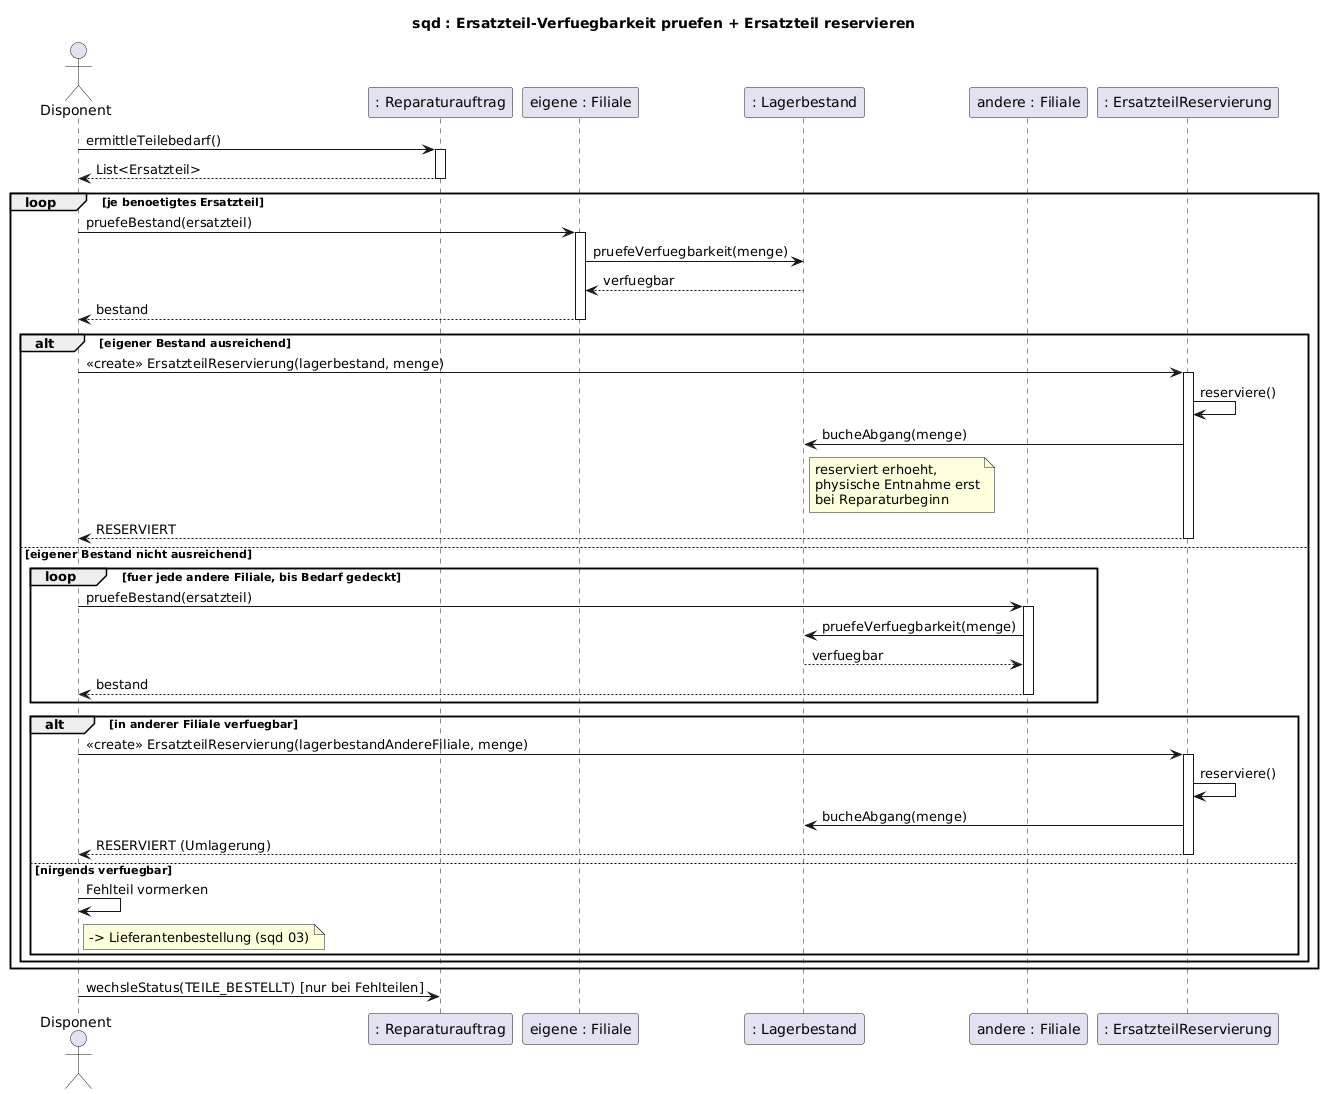

The diagram above was rendered by PlantUML. Its source (embedded in the PNG):
@startuml sqd-02-Ersatzteil-reservieren
title sqd : Ersatzteil-Verfuegbarkeit pruefen + Ersatzteil reservieren
actor Disponent
participant ": Reparaturauftrag" as RA
participant "eigene : Filiale" as F1
participant ": Lagerbestand" as LB
participant "andere : Filiale" as F2
participant ": ErsatzteilReservierung" as Res

Disponent -> RA : ermittleTeilebedarf()
activate RA
RA --> Disponent : List<Ersatzteil>
deactivate RA

loop je benoetigtes Ersatzteil
    Disponent -> F1 : pruefeBestand(ersatzteil)
    activate F1
    F1 -> LB : pruefeVerfuegbarkeit(menge)
    LB --> F1 : verfuegbar
    F1 --> Disponent : bestand
    deactivate F1

    alt eigener Bestand ausreichend
        Disponent -> Res : <<create>> ErsatzteilReservierung(lagerbestand, menge)
        activate Res
        Res -> Res : reserviere()
        Res -> LB : bucheAbgang(menge)
        note right of LB : reserviert erhoeht,\nphysische Entnahme erst\nbei Reparaturbeginn
        Res --> Disponent : RESERVIERT
        deactivate Res
    else eigener Bestand nicht ausreichend
        loop fuer jede andere Filiale, bis Bedarf gedeckt
            Disponent -> F2 : pruefeBestand(ersatzteil)
            activate F2
            F2 -> LB : pruefeVerfuegbarkeit(menge)
            LB --> F2 : verfuegbar
            F2 --> Disponent : bestand
            deactivate F2
        end
        alt in anderer Filiale verfuegbar
            Disponent -> Res : <<create>> ErsatzteilReservierung(lagerbestandAndereFiliale, menge)
            activate Res
            Res -> Res : reserviere()
            Res -> LB : bucheAbgang(menge)
            Res --> Disponent : RESERVIERT (Umlagerung)
            deactivate Res
        else nirgends verfuegbar
            Disponent -> Disponent : Fehlteil vormerken
            note right of Disponent : -> Lieferantenbestellung (sqd 03)
        end
    end
end
Disponent -> RA : wechsleStatus(TEILE_BESTELLT) [nur bei Fehlteilen]
@enduml